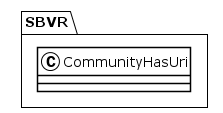

The diagram above was rendered by PlantUML. Its source (embedded in the PNG):
@startuml
!theme plain
package SBVR {
class CommunityHasUri {
}
}
@enduml